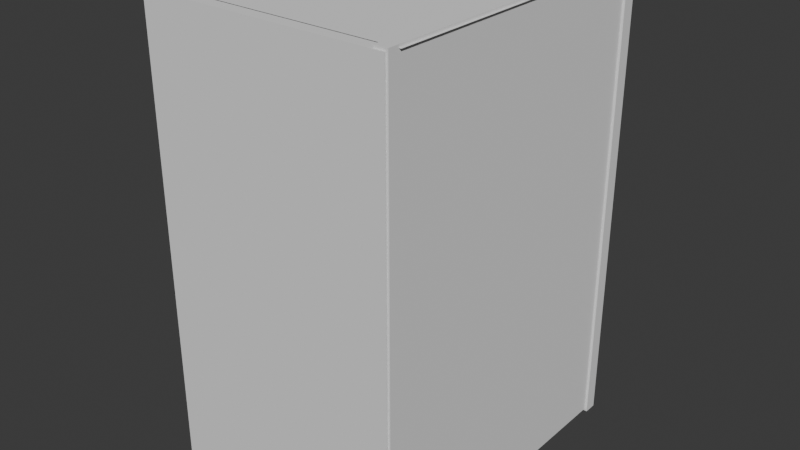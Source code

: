 # Source: CityHouse.blend  (saved by Blender 4.0.36; exported with 4.5.12 LTS)
import bpy
from mathutils import Matrix  # noqa: F401  (used for matrix-valued properties, if any)

bpy.ops.wm.read_factory_settings(use_empty=True)
scene = bpy.context.scene
scene.name = 'Scene'

# ---- collections
col_collection = bpy.data.collections.new('Collection'); scene.collection.children.link(col_collection)

# ---- world
world_world = bpy.data.worlds.new('World'); scene.world = world_world
world_world.use_nodes = True; world_world.node_tree.nodes.clear()
_N = world_world.node_tree.nodes; _L = world_world.node_tree.links
n0 = _N.new('ShaderNodeOutputWorld'); n0.name = 'World Output'; n0.location = (300, 300)
n1 = _N.new('ShaderNodeBackground'); n1.name = 'Background'; n1.location = (10, 300)
n1.inputs[0].default_value = (0.05088, 0.05088, 0.05088, 1.0)
_L.new(n1.outputs[0], n0.inputs[0])
n0.is_active_output = True
world_world.color = (0.05088, 0.05088, 0.05088)
world_world.use_sun_shadow = False
world_world.sun_shadow_jitter_overblur = 0.0

# ---- meshes
me_plane = bpy.data.meshes.new('Plane')
me_plane.from_pydata([(-1.0, -1.0, 0.0), (1.0, -1.0, 0.0), (-1.0, 1.0, 0.0), (1.0, 1.0, 0.0)], [], [(0, 1, 3, 2)])
_uv = me_plane.uv_layers.new(name='UVMap')
_uv.uv.foreach_set('vector', [0.0, 0.0, 1.0, 0.0, 1.0, 1.0, 0.0, 1.0])
me_plane.update()
me_cube_001 = bpy.data.meshes.new('Cube.001')
me_cube_001.from_pydata([(-7.559, -0.403, -14.15), (-7.559, -0.403, 14.15), (-7.559, 0.403, -14.15), (-7.559, 0.403, 14.15), (7.559, -0.403, -14.15), (7.559, -0.403, 14.15), (7.559, 0.403, -14.15), (7.559, 0.403, 14.15)], [], [(0, 1, 3, 2), (2, 3, 7, 6), (6, 7, 5, 4), (4, 5, 1, 0), (2, 6, 4, 0), (7, 3, 1, 5)])
_uv = me_cube_001.uv_layers.new(name='UVMap')
_uv.uv.foreach_set('vector', [0.375, 0.0, 0.625, 0.0, 0.625, 0.25, 0.375, 0.25, 0.375, 0.25, 0.625, 0.25, 0.625, 0.5, 0.375, 0.5, 0.375, 0.5, 0.625, 0.5, 0.625, 0.75, 0.375, 0.75, 0.375, 0.75, 0.625, 0.75, 0.625, 1.0, 0.375, 1.0, 0.125, 0.5, 0.375, 0.5, 0.375, 0.75, 0.125, 0.75, 0.625, 0.5, 0.875, 0.5, 0.875, 0.75, 0.625, 0.75])
me_cube_001.update()
me_cube_002 = bpy.data.meshes.new('Cube.002')
me_cube_002.from_pydata([(-7.559, -0.403, -14.15), (-7.559, -0.403, 14.15), (-7.559, 0.403, -14.15), (-7.559, 0.403, 14.15), (7.559, -0.403, -14.15), (7.559, -0.403, 14.15), (7.559, 0.403, -14.15), (7.559, 0.403, 14.15), (-7.559, -18.67, 14.15), (7.559, -18.67, 14.15)], [], [(0, 1, 3, 2), (2, 3, 7, 6), (6, 7, 5, 4), (4, 5, 1, 0), (2, 6, 4, 0), (7, 3, 1, 5), (5, 1, 8, 9)])
_uv = me_cube_002.uv_layers.new(name='UVMap')
_uv.uv.foreach_set('vector', [0.375, 0.0, 0.625, 0.0, 0.625, 0.25, 0.375, 0.25, 0.375, 0.25, 0.625, 0.25, 0.625, 0.5, 0.375, 0.5, 0.375, 0.5, 0.625, 0.5, 0.625, 0.75, 0.375, 0.75, 0.375, 0.75, 0.625, 0.75, 0.625, 1.0, 0.375, 1.0, 0.125, 0.5, 0.375, 0.5, 0.375, 0.75, 0.125, 0.75, 0.625, 0.5, 0.875, 0.5, 0.875, 0.75, 0.625, 0.75, 0.625, 0.75, 0.625, 1.0, 0.625, 1.0, 0.625, 0.75])
me_cube_002.update()
me_cube_003 = bpy.data.meshes.new('Cube.003')
me_cube_003.from_pydata([(-7.559, -0.403, -14.15), (-7.559, -0.403, 14.15), (-7.559, 0.403, -14.15), (-7.559, 0.403, 14.15), (7.559, -0.403, -14.15), (7.559, -0.403, 14.15), (7.559, 0.403, -14.15), (7.559, 0.403, 14.15)], [], [(0, 1, 3, 2), (2, 3, 7, 6), (6, 7, 5, 4), (4, 5, 1, 0), (2, 6, 4, 0), (7, 3, 1, 5)])
_uv = me_cube_003.uv_layers.new(name='UVMap')
_uv.uv.foreach_set('vector', [0.375, 0.0, 0.625, 0.0, 0.625, 0.25, 0.375, 0.25, 0.375, 0.25, 0.625, 0.25, 0.625, 0.5, 0.375, 0.5, 0.375, 0.5, 0.625, 0.5, 0.625, 0.75, 0.375, 0.75, 0.375, 0.75, 0.625, 0.75, 0.625, 1.0, 0.375, 1.0, 0.125, 0.5, 0.375, 0.5, 0.375, 0.75, 0.125, 0.75, 0.625, 0.5, 0.875, 0.5, 0.875, 0.75, 0.625, 0.75])
me_cube_003.update()
me_cube_004 = bpy.data.meshes.new('Cube.004')
me_cube_004.from_pydata([(-7.559, -0.403, -14.15), (-7.559, -0.403, 14.15), (-7.559, 0.403, -14.15), (-7.559, 0.403, 14.15), (7.559, -0.403, -14.15), (7.559, -0.403, 14.15), (7.559, 0.403, -14.15), (7.559, 0.403, 14.15)], [], [(0, 1, 3, 2), (2, 3, 7, 6), (6, 7, 5, 4), (4, 5, 1, 0), (2, 6, 4, 0), (7, 3, 1, 5)])
_uv = me_cube_004.uv_layers.new(name='UVMap')
_uv.uv.foreach_set('vector', [0.375, 0.0, 0.625, 0.0, 0.625, 0.25, 0.375, 0.25, 0.375, 0.25, 0.625, 0.25, 0.625, 0.5, 0.375, 0.5, 0.375, 0.5, 0.625, 0.5, 0.625, 0.75, 0.375, 0.75, 0.375, 0.75, 0.625, 0.75, 0.625, 1.0, 0.375, 1.0, 0.125, 0.5, 0.375, 0.5, 0.375, 0.75, 0.125, 0.75, 0.625, 0.5, 0.875, 0.5, 0.875, 0.75, 0.625, 0.75])
me_cube_004.update()

# ---- objects
ob_plane = bpy.data.objects.new('Plane', me_plane)
ob_cube = bpy.data.objects.new('Cube', me_cube_001)
ob_cube_001 = bpy.data.objects.new('Cube.001', me_cube_002)
ob_cube_002 = bpy.data.objects.new('Cube.002', me_cube_003)
ob_cube_003 = bpy.data.objects.new('Cube.003', me_cube_004)

# ---- transforms, parenting, visibility, modifiers, constraints
ob_plane.location = (0.0, 0.0, 0.0)
ob_plane.scale = (7.38, 9.821, 1.0)
ob_cube.location = (-0.1486, -9.532, 14.15)
ob_cube_001.location = (0.1068, 9.482, 14.15)
ob_cube_002.location = (7.121, -0.09109, 14.31)
ob_cube_002.rotation_euler = (0.0, -0.0, 1.571)
ob_cube_002.scale = (1.288, 1.0, 1.0)
ob_cube_003.location = (-7.341, -0.09109, 14.31)
ob_cube_003.rotation_euler = (0.0, -0.0, 1.571)
ob_cube_003.scale = (1.288, 1.0, 1.0)

# ---- collection membership
col_collection.objects.link(ob_plane)
col_collection.objects.link(ob_cube)
col_collection.objects.link(ob_cube_001)
col_collection.objects.link(ob_cube_002)
col_collection.objects.link(ob_cube_003)

# ---- scene / render settings (as saved in the file)
scene.frame_start = 1; scene.frame_end = 250; scene.frame_set(1)
scene.render.engine = 'BLENDER_EEVEE_NEXT'
scene.cycles.sampling_pattern = 'TABULATED_SOBOL'
bpy.context.view_layer.update()

# ---- added for rendering (the .blend has no active camera and no usable light): camera, sun
cam_auto = bpy.data.cameras.new('AutoCamera')
cam_auto.lens = 50.0
cam_auto.sensor_width = 36.0
cam_auto.clip_end = 1000.0
ob_auto_camera = bpy.data.objects.new('AutoCamera', cam_auto)
scene.collection.objects.link(ob_auto_camera)
ob_auto_camera.location = (35.0725, -42.1587, 42.3181)
ob_auto_camera.rotation_euler = (1.09748, -7.21219e-08, 0.694738)
scene.camera = ob_auto_camera
light_auto_sun = bpy.data.lights.new('AutoSun', 'SUN')
light_auto_sun.energy = 3.0
light_auto_sun.angle = 0.0523599
ob_auto_sun = bpy.data.objects.new('AutoSun', light_auto_sun)
scene.collection.objects.link(ob_auto_sun)
ob_auto_sun.rotation_euler = (0.872665, 0.174533, 0.523599)
bpy.context.view_layer.update()
